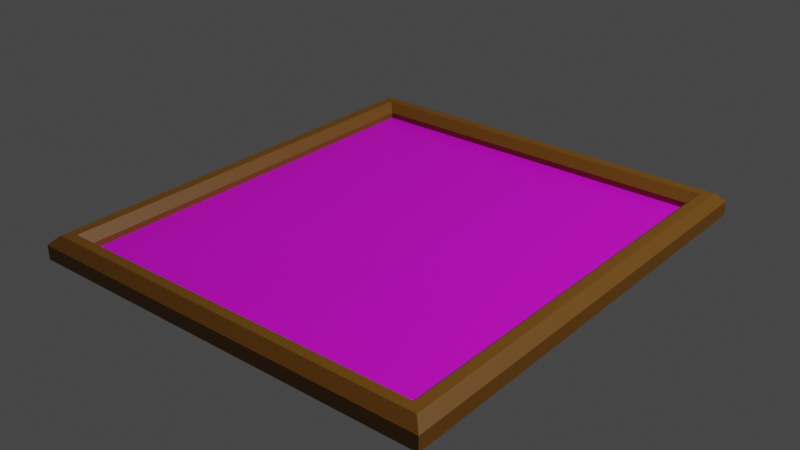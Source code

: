 # Source: weddingPhoto.blend  (saved by Blender 2.90.8; exported with 4.5.12 LTS)
import bpy
from mathutils import Matrix  # noqa: F401  (used for matrix-valued properties, if any)

bpy.ops.wm.read_factory_settings(use_empty=True)
scene = bpy.context.scene
scene.name = 'Scene'

# ---- collections
col_collection = bpy.data.collections.new('Collection'); scene.collection.children.link(col_collection)

# ---- images (referenced by path relative to the original .blend; pixels are not part of the script)
import os
ASSET_DIR = os.environ.get("B2B_ASSET_DIR", "")  # directory of the original .blend (textures are referenced by path, not embedded)
HERE = os.path.dirname(os.path.abspath(__file__))  # packed textures are extracted next to this script under _unpacked/

def load_image(name, relpath, width, height, colorspace="sRGB"):
    """Load a texture the original file referenced (path relative to the .blend, or extracted next to this script)."""
    p = next((c for c in (os.path.join(HERE, relpath), os.path.join(ASSET_DIR, relpath)) if relpath and os.path.exists(c)), "")
    if p:
        img = bpy.data.images.load(p, check_existing=True)
        img.name = name
    else:  # same state as the original file: an image datablock whose file is absent (Cycles renders it pink)
        img = bpy.data.images.new(name, width, height)
        img.source = "FILE"
        img.filepath = "//" + (relpath or name)
    img.colorspace_settings.name = colorspace
    return img
img_t_familyphoto_png = load_image('T_FamilyPhoto.png', 'T_FamilyPhoto.png', 1024, 1024, 'sRGB')
img_t_weddingphoto_png = load_image('T_WeddingPhoto.png', 'T_WeddingPhoto.png', 1024, 1024, 'sRGB')

# ---- materials (node trees are filled in below, after node groups)
mat_material_001 = bpy.data.materials.new('Material.001')
mat_material_001.use_transparent_shadow = False
mat_material_002 = bpy.data.materials.new('Material.002')
mat_material_002.use_transparent_shadow = False

# ---- material node trees
mat_material_001.use_nodes = True; mat_material_001.node_tree.nodes.clear()
_N = mat_material_001.node_tree.nodes; _L = mat_material_001.node_tree.links
n0 = _N.new('ShaderNodeBsdfPrincipled'); n0.name = 'Principled BSDF'; n0.location = (10, 300)
n0.distribution = 'GGX'
n0.subsurface_method = 'BURLEY'
n0.inputs[0].default_value = (0.2182, 0.08763, 0.005445, 1.0)
n0.inputs[3].default_value = 1.45
n0.inputs[27].default_value = (0.0, 0.0, 0.0, 1.0)
n0.inputs[28].default_value = 1.0
n1 = _N.new('ShaderNodeOutputMaterial'); n1.name = 'Material Output'; n1.location = (300, 300)
_L.new(n0.outputs[0], n1.inputs[0])
n1.is_active_output = True
mat_material_002.use_nodes = True; mat_material_002.node_tree.nodes.clear()
_N = mat_material_002.node_tree.nodes; _L = mat_material_002.node_tree.links
n0 = _N.new('ShaderNodeBsdfPrincipled'); n0.name = 'Principled BSDF'; n0.location = (10, 300)
n0.distribution = 'GGX'
n0.subsurface_method = 'BURLEY'
n0.inputs[3].default_value = 1.45
n0.inputs[27].default_value = (0.0, 0.0, 0.0, 1.0)
n0.inputs[28].default_value = 1.0
n1 = _N.new('ShaderNodeOutputMaterial'); n1.name = 'Material Output'; n1.location = (300, 300)
n2 = _N.new('ShaderNodeTexImage'); n2.name = 'Image Texture'; n2.location = (-309, 138)
n2.image = img_t_familyphoto_png
n3 = _N.new('ShaderNodeTexImage'); n3.name = 'Image Texture.001'; n3.location = (-443, 173)
n3.image = img_t_weddingphoto_png
_L.new(n0.outputs[0], n1.inputs[0])
_L.new(n3.outputs[0], n0.inputs[0])
n1.is_active_output = True

# ---- world
world_world = bpy.data.worlds.new('World'); scene.world = world_world
world_world.use_nodes = True; world_world.node_tree.nodes.clear()
_N = world_world.node_tree.nodes; _L = world_world.node_tree.links
n0 = _N.new('ShaderNodeOutputWorld'); n0.name = 'World Output'; n0.location = (300, 300)
n1 = _N.new('ShaderNodeBackground'); n1.name = 'Background'; n1.location = (10, 300)
n1.inputs[0].default_value = (0.05088, 0.05088, 0.05088, 1.0)
_L.new(n1.outputs[0], n0.inputs[0])
n0.is_active_output = True
world_world.color = (0.05088, 0.05088, 0.05088)
world_world.use_sun_shadow = False
world_world.sun_shadow_jitter_overblur = 0.0

# ---- lights
light_light = bpy.data.lights.new('Light', 'POINT')
light_light.transmission_factor = 0.0
light_light.energy = 1000.0
light_light.shadow_soft_size = 0.1
light_light.shadow_maximum_resolution = 0.006
light_light.use_absolute_resolution = True

# ---- meshes
me_cube_001 = bpy.data.meshes.new('Cube.001')
me_cube_001.from_pydata([(-0.9027, -1.0, 3.912e-07), (-0.9027, 1.0, 3.912e-07), (0.9027, -1.0, 3.912e-07), (0.9027, 1.0, 3.912e-07), (-0.7829, -0.8802, 0.03609), (-0.7829, 0.8802, 0.03609), (0.7829, 0.8802, 0.03609), (0.7829, -0.8802, 0.03609), (-0.821, -0.9183, 0.1), (-0.7829, -0.8802, 0.06196), (-0.7829, 0.8802, 0.06196), (-0.821, 0.9183, 0.1), (0.7829, -0.8802, 0.06196), (0.821, -0.9183, 0.1), (0.7829, 0.8802, 0.06196), (0.821, 0.9183, 0.1), (-0.9027, -1.0, 0.06196), (-0.8646, -0.962, 0.1), (-0.8646, 0.962, 0.1), (-0.9027, 1.0, 0.06196), (0.8646, 0.962, 0.1), (0.9027, 1.0, 0.06196), (0.8646, -0.962, 0.1), (0.9027, -1.0, 0.06196)], [], [(1, 19, 21, 3), (3, 21, 23, 2), (0, 16, 19, 1), (1, 3, 2, 0), (2, 23, 16, 0), (9, 12, 7, 4), (15, 13, 22, 20), (12, 14, 6, 7), (14, 10, 5, 6), (6, 5, 4, 7), (8, 11, 18, 17), (13, 8, 17, 22), (11, 15, 20, 18), (17, 18, 19, 16), (18, 20, 21, 19), (20, 22, 23, 21), (22, 17, 16, 23), (9, 10, 11, 8), (10, 14, 15, 11), (14, 12, 13, 15), (12, 9, 8, 13), (10, 9, 4, 5)])
me_cube_001.polygons.foreach_set('material_index', [0, 0, 0, 0, 0, 0, 0, 0, 0, 1, 0, 0, 0, 0, 0, 0, 0, 0, 0, 0, 0, 0])
_uv = me_cube_001.uv_layers.new(name='UVMap')
_uv.uv.foreach_set('vector', [0.375, 0.25, 0.5774, 0.25, 0.5774, 0.5, 0.375, 0.5, 0.375, 0.5, 0.5774, 0.5, 0.5774, 0.75, 0.375, 0.75, 0.375, 0.0, 0.5774, 0.0, 0.5774, 0.25, 0.375, 0.25, 0.125, 0.5, 0.375, 0.5, 0.375, 0.75, 0.125, 0.75, 0.375, 0.75, 0.5774, 0.75, 0.5774, 1.0, 0.375, 1.0, 0.86, 0.735, 0.64, 0.735, 0.64, 0.735, 0.86, 0.735, 0.6352, 0.5102, 0.6352, 0.7398, 0.6298, 0.7452, 0.6298, 0.5048, 0.64, 0.735, 0.64, 0.515, 0.64, 0.515, 0.64, 0.735, 0.64, 0.515, 0.86, 0.515, 0.86, 0.515, 0.64, 0.515, 0.001302, 0.004968, 0.9936, 0.004969, 0.9936, 0.9972, 0.001302, 0.9972, 0.8648, 0.7398, 0.8648, 0.5102, 0.8702, 0.5048, 0.8702, 0.7452, 0.6352, 0.7398, 0.8648, 0.7398, 0.8702, 0.7452, 0.6298, 0.7452, 0.8648, 0.5102, 0.6352, 0.5102, 0.6298, 0.5048, 0.8702, 0.5048, 0.625, 0.004756, 0.625, 0.2452, 0.5774, 0.25, 0.5774, 0.0, 0.625, 0.2548, 0.625, 0.4952, 0.5774, 0.5, 0.5774, 0.25, 0.6298, 0.5048, 0.6298, 0.7452, 0.5774, 0.75, 0.5774, 0.5, 0.625, 0.7548, 0.625, 0.9952, 0.5774, 1.0, 0.5774, 0.75, 0.86, 0.735, 0.86, 0.515, 0.8648, 0.5102, 0.8648, 0.7398, 0.86, 0.515, 0.64, 0.515, 0.6352, 0.5102, 0.8648, 0.5102, 0.64, 0.515, 0.64, 0.735, 0.6352, 0.7398, 0.6352, 0.5102, 0.64, 0.735, 0.86, 0.735, 0.8648, 0.7398, 0.6352, 0.7398, 0.86, 0.515, 0.86, 0.735, 0.86, 0.735, 0.86, 0.515])
me_cube_001.materials.append(mat_material_001)
me_cube_001.materials.append(mat_material_002)
me_cube_001.use_remesh_fix_poles = True
me_cube_001.use_remesh_preserve_attributes = False
me_cube_001.use_mirror_vertex_groups = False
me_cube_001.update()

# ---- objects
ob_light = bpy.data.objects.new('Light', light_light)
ob_weddingphoto = bpy.data.objects.new('weddingPhoto', me_cube_001)

# ---- transforms, parenting, visibility, modifiers, constraints
ob_light.location = (4.076, 1.005, 5.904)
ob_light.rotation_euler = (0.6503, 0.05522, 1.866)
ob_light.lock_rotations_4d = False
ob_light.empty_display_type = 'ARROWS'
ob_light.color = (0.0, 0.0, 0.0, 0.0)
ob_light.lineart.crease_threshold = 0.0
ob_weddingphoto.location = (0.0, 0.0, 0.0)
ob_weddingphoto.lineart.crease_threshold = 0.0

# ---- collection membership
col_collection.objects.link(ob_light)
col_collection.objects.link(ob_weddingphoto)

# ---- scene / render settings (as saved in the file)
scene.frame_start = 1; scene.frame_end = 250; scene.frame_set(1)
scene.render.engine = 'BLENDER_EEVEE_NEXT'
scene.cycles.use_denoising = False
scene.cycles.samples = 128
scene.cycles.sampling_pattern = 'TABULATED_SOBOL'
scene.cycles.use_adaptive_sampling = False
scene.cycles.use_light_tree = False
scene.view_settings.view_transform = 'Filmic'
bpy.context.view_layer.update()

# ---- added for rendering (the .blend has no active camera): camera
cam_auto = bpy.data.cameras.new('AutoCamera')
cam_auto.lens = 50.0
cam_auto.sensor_width = 36.0
cam_auto.clip_end = 1000.0
ob_auto_camera = bpy.data.objects.new('AutoCamera', cam_auto)
scene.collection.objects.link(ob_auto_camera)
ob_auto_camera.location = (2.49456, -2.99347, 2.04565)
ob_auto_camera.rotation_euler = (1.09748, -7.21219e-08, 0.694738)
scene.camera = ob_auto_camera
bpy.context.view_layer.update()
